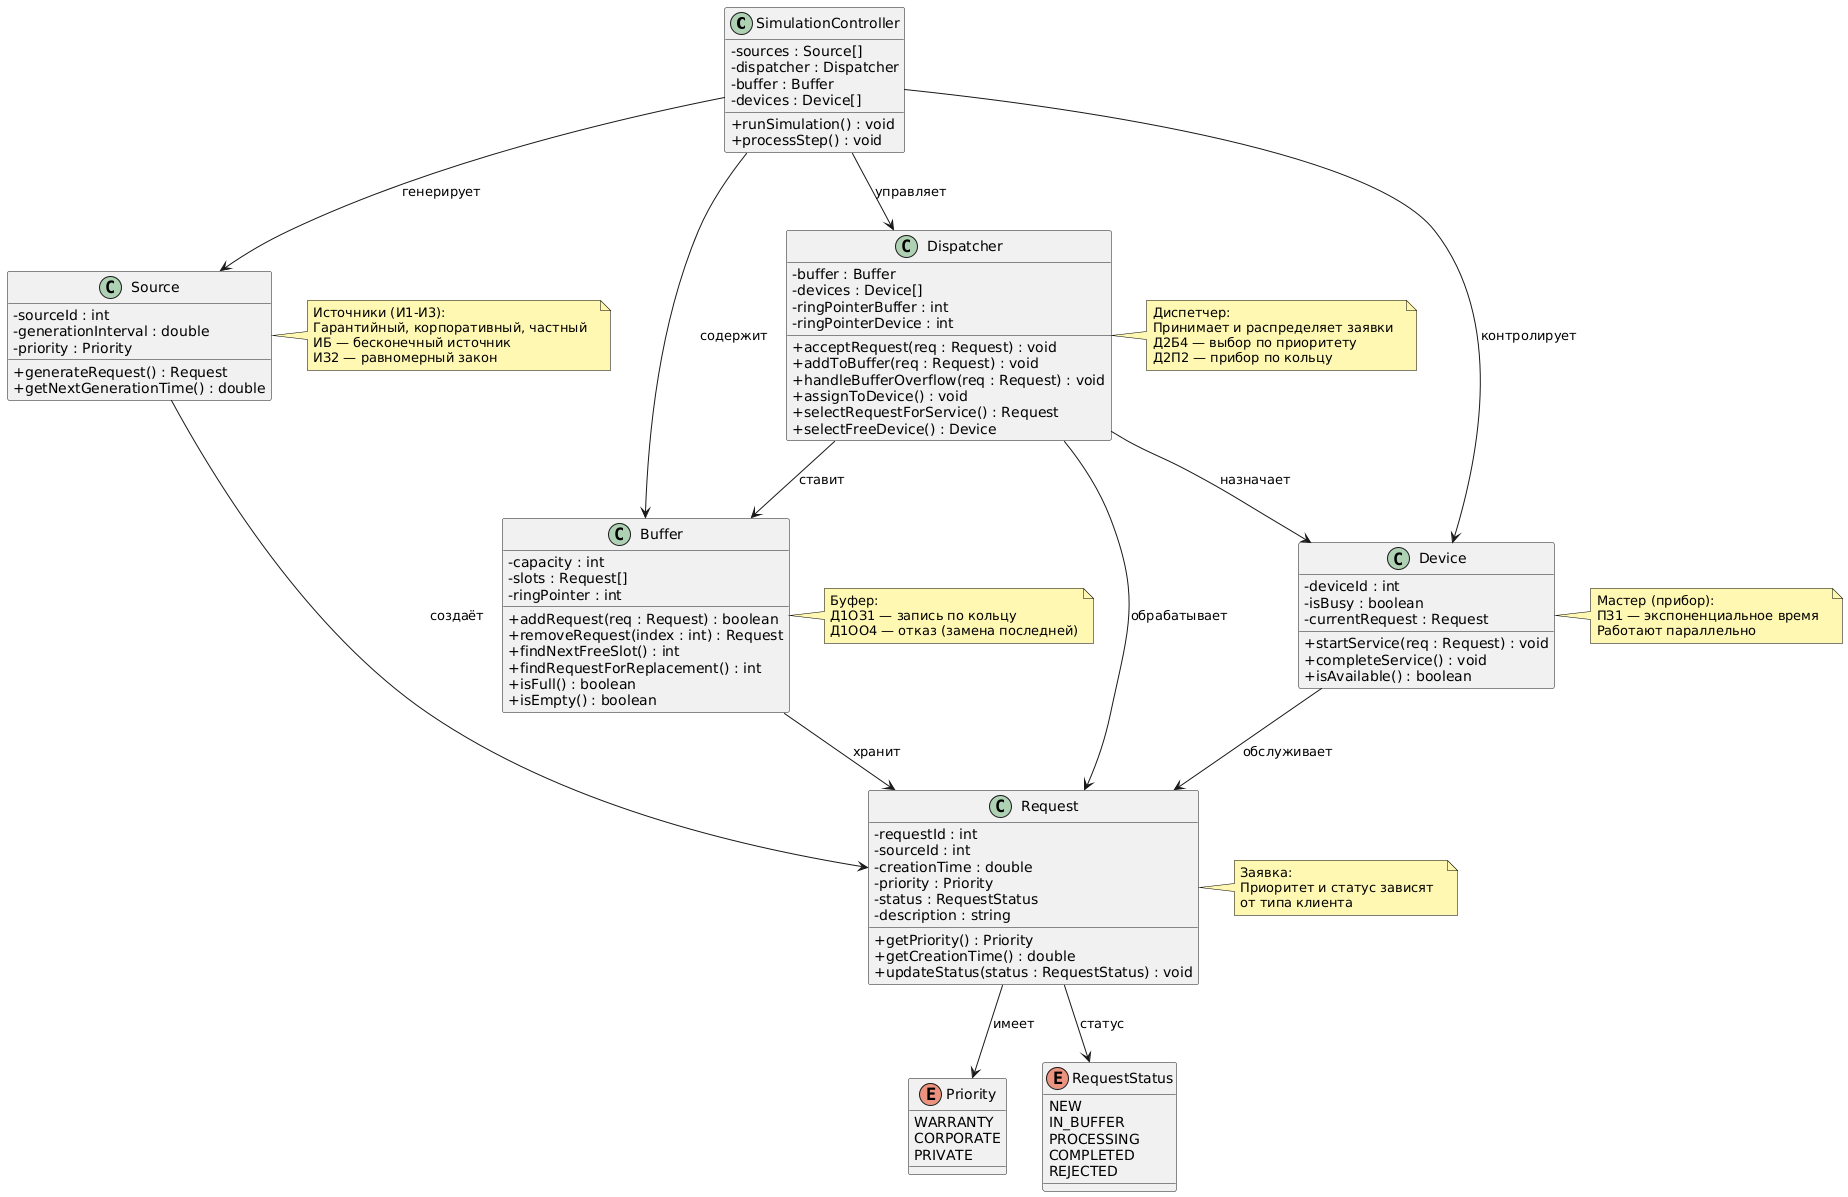

The diagram above was rendered by PlantUML. Its source (embedded in the PNG):
@startuml
' ==============================
' СЕРВИСНЫЙ ЦЕНТР РЕМОНТА УСТРОЙСТВ (СМО)
' ==============================

skinparam classAttributeIconSize 0
skinparam note {
  BackgroundColor #fff8b3
  BorderColor black
}

' ==== КЛАССЫ ====

class SimulationController {
  - sources : Source[]
  - dispatcher : Dispatcher
  - buffer : Buffer
  - devices : Device[]
  + runSimulation() : void
  + processStep() : void
}

class Source {
  - sourceId : int
  - generationInterval : double
  - priority : Priority
  + generateRequest() : Request
  + getNextGenerationTime() : double
}

class Request {
  - requestId : int
  - sourceId : int
  - creationTime : double
  - priority : Priority
  - status : RequestStatus
  - description : string
  + getPriority() : Priority
  + getCreationTime() : double
  + updateStatus(status : RequestStatus) : void
}

class Dispatcher {
  - buffer : Buffer
  - devices : Device[]
  - ringPointerBuffer : int
  - ringPointerDevice : int
  + acceptRequest(req : Request) : void
  + addToBuffer(req : Request) : void
  + handleBufferOverflow(req : Request) : void
  + assignToDevice() : void
  + selectRequestForService() : Request
  + selectFreeDevice() : Device
}

class Buffer {
  - capacity : int
  - slots : Request[]
  - ringPointer : int
  + addRequest(req : Request) : boolean
  + removeRequest(index : int) : Request
  + findNextFreeSlot() : int
  + findRequestForReplacement() : int
  + isFull() : boolean
  + isEmpty() : boolean
}

class Device {
  - deviceId : int
  - isBusy : boolean
  - currentRequest : Request
  + startService(req : Request) : void
  + completeService() : void
  + isAvailable() : boolean
}

enum Priority {
  WARRANTY
  CORPORATE
  PRIVATE
}

enum RequestStatus {
  NEW
  IN_BUFFER
  PROCESSING
  COMPLETED
  REJECTED
}

' ==== ОТНОШЕНИЯ С КРАТКИМИ ПОДПИСЯМИ ====

SimulationController --> Source : генерирует
SimulationController --> Dispatcher : управляет
SimulationController --> Buffer : содержит
SimulationController --> Device : контролирует

Dispatcher --> Buffer : ставит
Dispatcher --> Device : назначает
Dispatcher --> Request : обрабатывает

Source --> Request : создаёт
Buffer --> Request : хранит
Device --> Request : обслуживает

Request --> Priority : имеет
Request --> RequestStatus : статус

' ==== КОММЕНТАРИИ (ЖЁЛТЫЕ ОКНА) ====

note right of Source
  Источники (И1-И3):  
  Гарантийный, корпоративный, частный  
  ИБ — бесконечный источник  
  ИЗ2 — равномерный закон
end note

note right of Buffer
  Буфер:  
  Д1ОЗ1 — запись по кольцу  
  Д1ОО4 — отказ (замена последней)
end note

note right of Dispatcher
  Диспетчер:  
  Принимает и распределяет заявки  
  Д2Б4 — выбор по приоритету  
  Д2П2 — прибор по кольцу
end note

note right of Device
  Мастер (прибор):  
  ПЗ1 — экспоненциальное время  
  Работают параллельно
end note

note right of Request
  Заявка:  
  Приоритет и статус зависят  
  от типа клиента
end note
@enduml